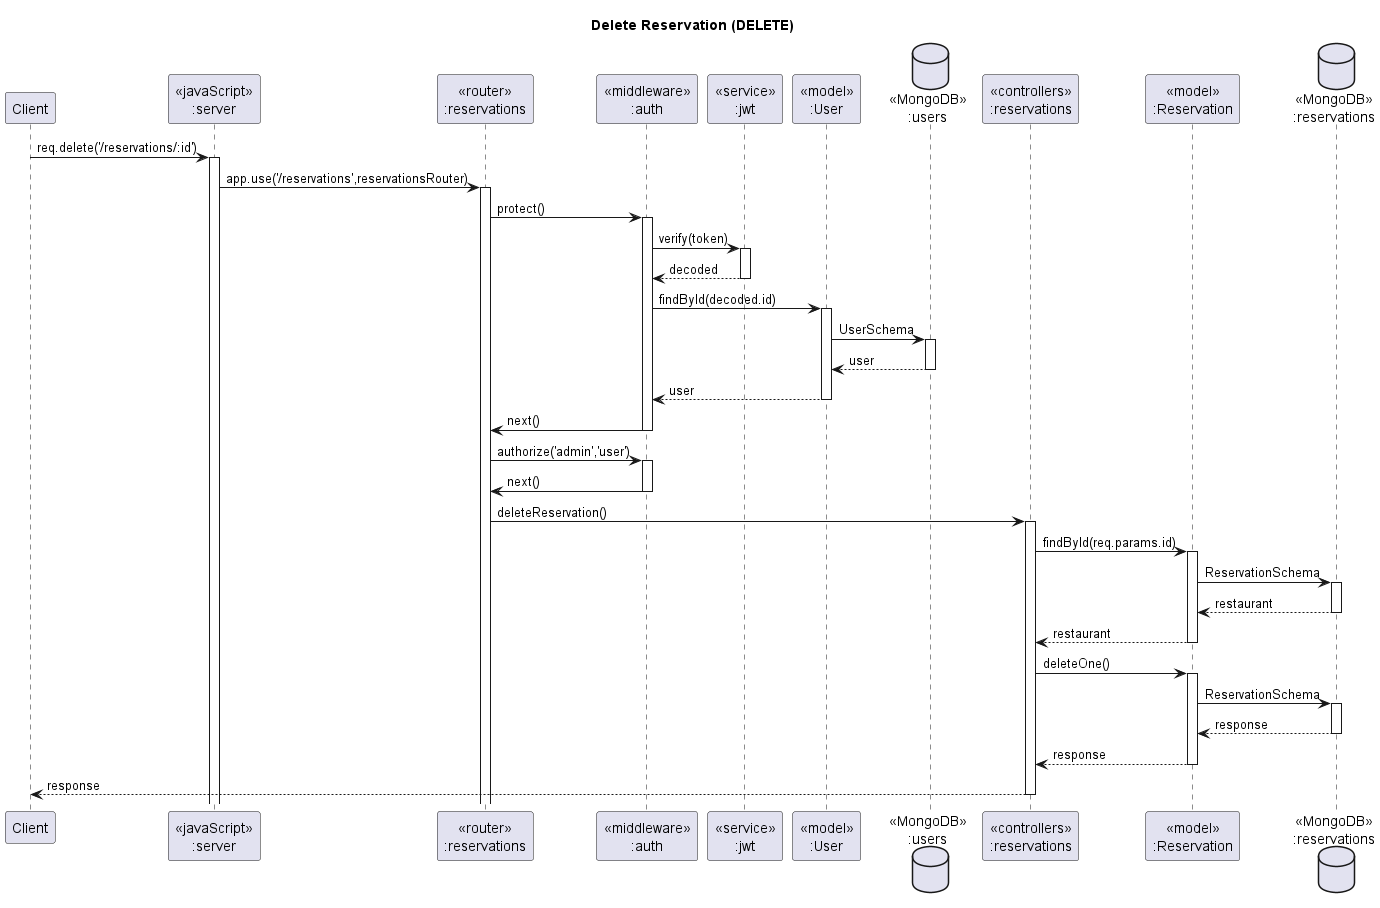

The diagram above was rendered by PlantUML. Its source (embedded in the PNG):
@startuml Delete Reservation (DELETE)

' header Sameple VacQ Sequence Diagram
' footer Page %page% of %lastpage%
title "Delete Reservation (DELETE)"

participant "Client" as client
participant "<<javaScript>>\n:server" as server
participant "<<router>>\n:reservations" as reservationsRouter
participant "<<middleware>>\n:auth" as authMiddleware
participant "<<service>>\n:jwt" as jwtService
participant "<<model>>\n:User" as userModel
database "<<MongoDB>>\n:users" as users
participant "<<controllers>>\n:reservations" as reservationsController
participant "<<model>>\n:Reservation" as reservationModel
database "<<MongoDB>>\n:reservations" as ReservationsDatabase


client->server ++:req.delete('/reservations/:id')
server->reservationsRouter ++:app.use('/reservations',reservationsRouter)

reservationsRouter -> authMiddleware ++:protect()
authMiddleware -> jwtService ++:verify(token)
jwtService --> authMiddleware --:decoded
authMiddleware -> userModel ++:findById(decoded.id)
userModel -> users ++:UserSchema
users --> userModel --:user
userModel --> authMiddleware --:user
authMiddleware -> reservationsRouter --:next()

reservationsRouter -> authMiddleware ++:authorize('admin','user')
authMiddleware -> reservationsRouter --:next()

reservationsRouter -> reservationsController ++:deleteReservation()
reservationsController->reservationModel ++:findById(req.params.id)
reservationModel ->ReservationsDatabase ++: ReservationSchema
ReservationsDatabase --> reservationModel --: restaurant
reservationsController <-- reservationModel --:restaurant
reservationsController->reservationModel ++:deleteOne()
reservationModel ->ReservationsDatabase ++: ReservationSchema
ReservationsDatabase --> reservationModel --: response
reservationsController <-- reservationModel --:response
reservationsController-->client --:response

@enduml